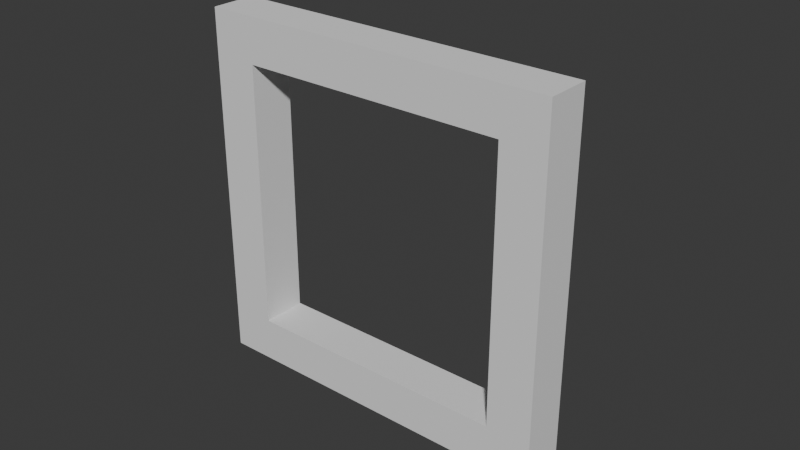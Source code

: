 # Source: frame_1x1.blend  (saved by Blender 4.0.36; exported with 4.5.12 LTS)
import bpy
from mathutils import Matrix  # noqa: F401  (used for matrix-valued properties, if any)

bpy.ops.wm.read_factory_settings(use_empty=True)
scene = bpy.context.scene
scene.name = 'Scene'

# ---- collections
col_collection = bpy.data.collections.new('Collection'); scene.collection.children.link(col_collection)
col_hidden = bpy.data.collections.new('Hidden'); scene.collection.children.link(col_hidden)

# ---- world
world_world = bpy.data.worlds.new('World'); scene.world = world_world
world_world.use_nodes = True; world_world.node_tree.nodes.clear()
_N = world_world.node_tree.nodes; _L = world_world.node_tree.links
n0 = _N.new('ShaderNodeOutputWorld'); n0.name = 'World Output'; n0.location = (300, 300)
n1 = _N.new('ShaderNodeBackground'); n1.name = 'Background'; n1.location = (10, 300)
n1.inputs[0].default_value = (0.05088, 0.05088, 0.05088, 1.0)
_L.new(n1.outputs[0], n0.inputs[0])
n0.is_active_output = True
world_world.color = (0.05088, 0.05088, 0.05088)
world_world.use_sun_shadow = False
world_world.sun_shadow_jitter_overblur = 0.0

# ---- meshes
me_cube_002 = bpy.data.meshes.new('Cube.002')
me_cube_002.from_pydata([(-0.5, -0.5, 0.125), (-0.5, 0.5, 0.125), (-0.5, -0.5, 6.519e-09), (-0.5, 0.5, 2.794e-09), (0.5, -0.5, 0.125), (0.5, 0.5, 0.125), (0.5, -0.5, 6.519e-09), (0.5, 0.5, 2.794e-09)], [], [(0, 1, 3, 2), (2, 3, 7, 6), (6, 7, 5, 4), (4, 5, 1, 0), (2, 6, 4, 0), (7, 3, 1, 5)])
_uv = me_cube_002.uv_layers.new(name='UVMap')
_uv.uv.foreach_set('vector', [0.375, 0.0, 0.625, 0.0, 0.625, 0.25, 0.375, 0.25, 0.375, 0.25, 0.625, 0.25, 0.625, 0.5, 0.375, 0.5, 0.375, 0.5, 0.625, 0.5, 0.625, 0.75, 0.375, 0.75, 0.375, 0.75, 0.625, 0.75, 0.625, 1.0, 0.375, 1.0, 0.125, 0.5, 0.375, 0.5, 0.375, 0.75, 0.125, 0.75, 0.625, 0.5, 0.875, 0.5, 0.875, 0.75, 0.625, 0.75])
me_cube_002.update()
me_cube = bpy.data.meshes.new('Cube')
me_cube.from_pydata([(-0.5, -0.5, -0.5), (-0.5, -0.5, 0.5), (-0.5, 0.5, -0.5), (-0.5, 0.5, 0.5), (0.5, -0.5, -0.5), (0.5, -0.5, 0.5), (0.5, 0.5, -0.5), (0.5, 0.5, 0.5)], [], [(0, 1, 3, 2), (2, 3, 7, 6), (6, 7, 5, 4), (4, 5, 1, 0), (2, 6, 4, 0), (7, 3, 1, 5)])
_uv = me_cube.uv_layers.new(name='UVMap')
_uv.uv.foreach_set('vector', [0.375, 0.0, 0.625, 0.0, 0.625, 0.25, 0.375, 0.25, 0.375, 0.25, 0.625, 0.25, 0.625, 0.5, 0.375, 0.5, 0.375, 0.5, 0.625, 0.5, 0.625, 0.75, 0.375, 0.75, 0.375, 0.75, 0.625, 0.75, 0.625, 1.0, 0.375, 1.0, 0.125, 0.5, 0.375, 0.5, 0.375, 0.75, 0.125, 0.75, 0.625, 0.5, 0.875, 0.5, 0.875, 0.75, 0.625, 0.75])
me_cube.update()

# ---- objects
ob_cube = bpy.data.objects.new('Cube', me_cube_002)
ob_hollow = bpy.data.objects.new('Hollow', me_cube)

# ---- transforms, parenting, visibility, modifiers, constraints
ob_cube.location = (0.0, 0.0, 0.0)
ob_cube.rotation_euler = (1.571, 0.0, 0.0)
_m = ob_cube.modifiers.new('Boolean', 'BOOLEAN')
_m.object = ob_hollow
ob_hollow.location = (0.0, 0.0, 0.0)
ob_hollow.scale = (0.75, 1.0, 0.75)

# ---- collection membership
col_collection.objects.link(ob_cube)
col_hidden.objects.link(ob_hollow)
def _layer_coll(name, lc=None):
    lc = lc or bpy.context.view_layer.layer_collection
    for c in lc.children:
        if c.name == name: return c
        r = _layer_coll(name, c)
        if r: return r
_layer_coll('Hidden').exclude = True

# ---- scene / render settings (as saved in the file)
scene.frame_start = 1; scene.frame_end = 250; scene.frame_set(1)
scene.render.engine = 'BLENDER_EEVEE_NEXT'
scene.render.fps = 30
scene.cycles.sampling_pattern = 'TABULATED_SOBOL'
bpy.context.view_layer.update()

# ---- added for rendering (the .blend has no active camera and no usable light): camera, sun
cam_auto = bpy.data.cameras.new('AutoCamera')
cam_auto.lens = 50.0
cam_auto.sensor_width = 36.0
cam_auto.clip_end = 1000.0
ob_auto_camera = bpy.data.objects.new('AutoCamera', cam_auto)
scene.collection.objects.link(ob_auto_camera)
ob_auto_camera.location = (1.60254, -1.92304, 1.28203)
ob_auto_camera.rotation_euler = (1.09748, -7.21219e-08, 0.694738)
scene.camera = ob_auto_camera
light_auto_sun = bpy.data.lights.new('AutoSun', 'SUN')
light_auto_sun.energy = 3.0
light_auto_sun.angle = 0.0523599
ob_auto_sun = bpy.data.objects.new('AutoSun', light_auto_sun)
scene.collection.objects.link(ob_auto_sun)
ob_auto_sun.rotation_euler = (0.872665, 0.174533, 0.523599)
bpy.context.view_layer.update()
